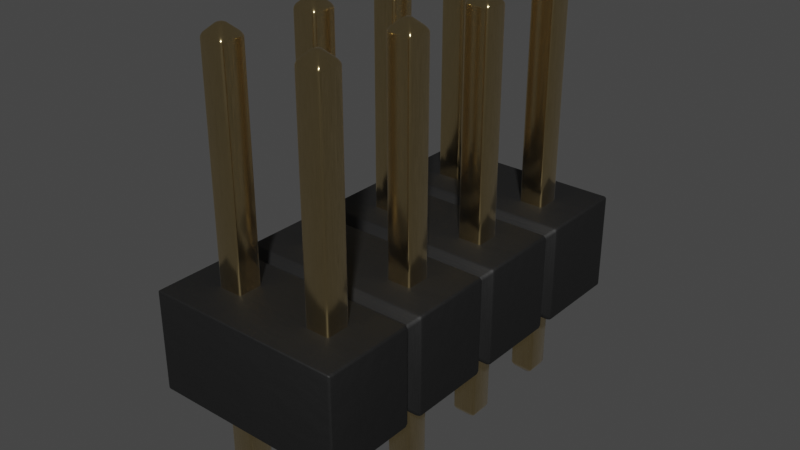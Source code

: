# Source: PinHeader_2x4_P2.54mm_Drill1mm.blend  (saved by Blender 3.2.14; exported with 4.5.12 LTS)
import bpy
from mathutils import Matrix  # noqa: F401  (used for matrix-valued properties, if any)

bpy.ops.wm.read_factory_settings(use_empty=True)
scene = bpy.context.scene
scene.name = 'Scene'

# ---- collections
col_collection = bpy.data.collections.new('Collection'); scene.collection.children.link(col_collection)

# ---- materials (node trees are filled in below, after node groups)
mat_plastic_chip_detailed = bpy.data.materials.new('plastic_chip_detailed')
mat_plastic_chip_detailed.use_transparent_shadow = False
mat_plastic_chip_detailed.preview_render_type = 'CUBE'
mat_metal_goldpins_1 = bpy.data.materials.new('metal_goldpins_1')
mat_metal_goldpins_1.alpha_threshold = 0.0
mat_metal_goldpins_1.use_transparent_shadow = False
mat_metal_goldpins_1.preview_render_type = 'CUBE'
mat_metal_goldpins_1.diffuse_color = (0.5, 0.4018, 0.08046, 1.0)
mat_metal_goldpins_1.specular_color = (0.01, 0.05, 0.01)
mat_metal_goldpins_1.roughness = 0.5

# ---- node groups
ng_auto_smooth = bpy.data.node_groups.new('Auto Smooth', 'GeometryNodeTree')
_s = ng_auto_smooth.interface.new_socket(name='Geometry', in_out='OUTPUT', socket_type='NodeSocketGeometry')
_s = ng_auto_smooth.interface.new_socket(name='Geometry', in_out='INPUT', socket_type='NodeSocketGeometry')
_s = ng_auto_smooth.interface.new_socket(name='Angle', in_out='INPUT', socket_type='NodeSocketFloat')
_s.subtype = 'ANGLE'
_s.min_value = 0.0
_s.max_value = 3.142
ng_auto_smooth.is_modifier = True
_N = ng_auto_smooth.nodes; _L = ng_auto_smooth.links
n0 = _N.new('NodeGroupOutput'); n0.name = 'Group Output'; n0.location = (480, -100)
n1 = _N.new('NodeGroupInput'); n1.name = 'Group Input'; n1.location = (-420, -300)
n2 = _N.new('NodeGroupInput'); n2.name = 'Group Input.001'; n2.location = (-60, -100)
n3 = _N.new('GeometryNodeSetShadeSmooth'); n3.name = 'Set Shade Smooth'; n3.location = (120, -100)
n3.domain = 'EDGE'
n4 = _N.new('GeometryNodeSetShadeSmooth'); n4.name = 'Set Shade Smooth.001'; n4.location = (300, -100)
n5 = _N.new('GeometryNodeInputMeshEdgeAngle'); n5.name = 'Edge Angle'; n5.location = (-420, -220)
n6 = _N.new('GeometryNodeInputEdgeSmooth'); n6.name = 'Is Edge Smooth'; n6.location = (-60, -160)
n7 = _N.new('GeometryNodeInputShadeSmooth'); n7.name = 'Is Face Smooth'; n7.location = (-240, -340)
n8 = _N.new('FunctionNodeBooleanMath'); n8.name = 'Boolean Math'; n8.location = (-60, -220)
n9 = _N.new('FunctionNodeCompare'); n9.name = 'Compare'; n9.location = (-240, -180)
n9.operation = 'LESS_EQUAL'
_L.new(n5.outputs[0], n9.inputs[0])
_L.new(n4.outputs[0], n0.inputs[0])
_L.new(n1.outputs[1], n9.inputs[1])
_L.new(n9.outputs[0], n8.inputs[0])
_L.new(n7.outputs[0], n8.inputs[1])
_L.new(n2.outputs[0], n3.inputs[0])
_L.new(n6.outputs[0], n3.inputs[1])
_L.new(n3.outputs[0], n4.inputs[0])
_L.new(n8.outputs[0], n3.inputs[2])
n0.is_active_output = True

# ---- material node trees
mat_plastic_chip_detailed.use_nodes = True; mat_plastic_chip_detailed.node_tree.nodes.clear()
_N = mat_plastic_chip_detailed.node_tree.nodes; _L = mat_plastic_chip_detailed.node_tree.links
n0 = _N.new('ShaderNodeTexVoronoi'); n0.name = 'Voronoi Texture'; n0.location = (-17912, 1250)
n1 = _N.new('ShaderNodeOutputMaterial'); n1.name = 'Material Output'; n1.location = (1872, 639)
n2 = _N.new('ShaderNodeNewGeometry'); n2.name = 'Geometry'; n2.location = (961, 1090)
n3 = _N.new('ShaderNodeValToRGB'); n3.name = 'ColorRamp.007'; n3.location = (1181, 773)
while len(n3.color_ramp.elements) > 1: n3.color_ramp.elements.remove(n3.color_ramp.elements[-1])
n3.color_ramp.elements[0].position = 0.3182; n3.color_ramp.elements[0].color = (0.5119, 0.5119, 0.5119, 1.0)
_e = n3.color_ramp.elements.new(0.75); _e.color = (1.0, 0.8921, 0.9277, 1.0)
n4 = _N.new('ShaderNodeTexCoord'); n4.name = 'Texture Coordinate.001'; n4.location = (351, 244)
n5 = _N.new('ShaderNodeBump'); n5.name = 'Bump.001'; n5.location = (1139, 402)
n5.inputs[0].default_value = 0.04
n5.inputs[1].default_value = 1.0
n5.inputs[2].default_value = 1.0
n6 = _N.new('ShaderNodeBsdfPrincipled'); n6.name = 'Principled BSDF'; n6.location = (1501, 615)
n6.distribution = 'GGX'
n6.subsurface_method = 'BURLEY'
n6.inputs[3].default_value = 1.45
n6.inputs[27].default_value = (0.0, 0.0, 0.0, 1.0)
n6.inputs[28].default_value = 1.0
n7 = _N.new('ShaderNodeValToRGB'); n7.name = 'ColorRamp.006'; n7.location = (1181, 1056)
while len(n7.color_ramp.elements) > 1: n7.color_ramp.elements.remove(n7.color_ramp.elements[-1])
n7.color_ramp.elements[0].position = 0.5023; n7.color_ramp.elements[0].color = (0.006974, 0.006974, 0.006974, 1.0)
_e = n7.color_ramp.elements.new(0.5523); _e.color = (0.06171, 0.05594, 0.05776, 1.0)
n8 = _N.new('ShaderNodeTexNoise'); n8.name = 'Noise Texture.002'; n8.location = (690, 352)
n8.inputs[3].default_value = 8.0
n9 = _N.new('ShaderNodeBump'); n9.name = 'Bump'; n9.location = (843, 652)
n9.inputs[0].default_value = 0.1
n9.inputs[1].default_value = 1.0
n9.inputs[2].default_value = 1.0
_L.new(n2.outputs[7], n7.inputs[0])
_L.new(n7.outputs[0], n6.inputs[0])
_L.new(n2.outputs[7], n3.inputs[0])
_L.new(n3.outputs[0], n6.inputs[2])
_L.new(n8.outputs[0], n5.inputs[3])
_L.new(n9.outputs[0], n5.inputs[4])
_L.new(n5.outputs[0], n6.inputs[5])
_L.new(n6.outputs[0], n1.inputs[0])
_L.new(n4.outputs[2], n8.inputs[0])
n1.is_active_output = True
mat_metal_goldpins_1.use_nodes = True; mat_metal_goldpins_1.node_tree.nodes.clear()
_N = mat_metal_goldpins_1.node_tree.nodes; _L = mat_metal_goldpins_1.node_tree.links
n0 = _N.new('ShaderNodeOutputMaterial'); n0.name = 'Material Output'; n0.location = (398, 300)
n1 = _N.new('ShaderNodeBsdfPrincipled'); n1.name = 'Principled BSDF'; n1.location = (108, 300)
n1.distribution = 'GGX'
n1.subsurface_method = 'BURLEY'
n1.inputs[1].default_value = 1.0
n1.inputs[2].default_value = 0.1841
n1.inputs[3].default_value = 1.45
n1.inputs[8].default_value = 1.0
n1.inputs[10].default_value = 0.02727
n1.inputs[13].default_value = 0.475
n1.inputs[20].default_value = 0.2891
n1.inputs[24].default_value = 0.03545
n1.inputs[27].default_value = (0.0, 0.0, 0.0, 1.0)
n1.inputs[28].default_value = 1.0
n2 = _N.new('ShaderNodeMapping'); n2.name = 'Mapping'; n2.location = (-783, 233)
n2.vector_type = 'VECTOR'
n2.inputs[3].default_value = (29.8, 40.0, 1.0)
n3 = _N.new('ShaderNodeTexCoord'); n3.name = 'Texture Coordinate'; n3.location = (-1071, 295)
n4 = _N.new('ShaderNodeTexNoise'); n4.name = 'Noise Texture'; n4.location = (-553, 188)
n4.inputs[3].default_value = 13.2
n4.inputs[4].default_value = 0.8833
n4.inputs[8].default_value = 4.0
n5 = _N.new('ShaderNodeValToRGB'); n5.name = 'ColorRamp'; n5.location = (-286, 264)
while len(n5.color_ramp.elements) > 1: n5.color_ramp.elements.remove(n5.color_ramp.elements[-1])
n5.color_ramp.elements[0].position = 0.3295; n5.color_ramp.elements[0].color = (0.9756, 0.7616, 0.4151, 1.0)
_e = n5.color_ramp.elements.new(0.8); _e.color = (0.2997, 0.2211, 0.05513, 1.0)
n6 = _N.new('ShaderNodeMix'); n6.name = 'Mix'; n6.location = (-62, 180)
n6.data_type = 'RGBA'
n6.inputs[0].default_value = 0.02727
n6.inputs[7].default_value = (0.5518, 0.2626, 0.03915, 1.0)
_L.new(n1.outputs[0], n0.inputs[0])
_L.new(n2.outputs[0], n4.inputs[0])
_L.new(n3.outputs[0], n2.inputs[0])
_L.new(n4.outputs[0], n5.inputs[0])
_L.new(n5.outputs[0], n6.inputs[6])
_L.new(n6.outputs[2], n1.inputs[0])
n0.is_active_output = True

# ---- world
world_world = bpy.data.worlds.new('World'); scene.world = world_world
world_world.use_nodes = True; world_world.node_tree.nodes.clear()
_N = world_world.node_tree.nodes; _L = world_world.node_tree.links
n0 = _N.new('ShaderNodeOutputWorld'); n0.name = 'World Output'; n0.location = (300, 300)
n1 = _N.new('ShaderNodeBackground'); n1.name = 'Background'; n1.location = (10, 300)
n1.inputs[0].default_value = (0.05088, 0.05088, 0.05088, 1.0)
_L.new(n1.outputs[0], n0.inputs[0])
n0.is_active_output = True
world_world.color = (0.05088, 0.05088, 0.05088)
world_world.use_sun_shadow = False
world_world.sun_shadow_jitter_overblur = 0.0

# ---- meshes
me_shape_9_indexedfaceset = bpy.data.meshes.new('SHAPE_9_IndexedFaceSet')
me_shape_9_indexedfaceset.from_pydata([(0.5, -0.3998, 0.08839), (-0.5, -0.4882, 0.0), (-0.5, 1.488, 1.0), (-0.5, -0.4882, 1.0), (0.4116, -0.4882, 1.0), (-0.5, 1.488, 0.0), (0.4116, 1.488, 0.0), (0.4116, -0.4882, 0.0), (0.4116, 1.488, 1.0), (0.5, 1.4, 0.9116), (0.5, -0.3998, 0.9116), (0.5884, 1.488, 0.0), (0.5, 1.4, 0.08839), (0.5884, -0.4882, 0.0), (1.412, -0.4882, 0.0), (0.5884, -0.4882, 1.0), (0.5884, 1.488, 1.0), (1.412, -0.4882, 1.0), (1.412, 1.488, 1.0), (1.5, -0.3998, 0.9116), (1.5, 1.4, 0.9116), (1.5, -0.3998, 0.08839), (1.412, 1.488, 0.0), (1.5, 1.4, 0.08839), (1.588, -0.4882, 1.0), (1.588, 1.488, 1.0), (1.588, -0.4882, 0.0), (2.412, -0.4882, 0.0), (2.412, 1.488, 1.0), (2.412, -0.4882, 1.0), (2.412, 1.488, 0.0), (1.588, 1.488, 0.0), (2.5, 1.4, 0.9116), (2.5, 1.4, 0.08839), (2.588, -0.4882, 0.0), (2.588, -0.4882, 1.0), (2.5, -0.3998, 0.08839), (2.5, -0.3998, 0.9116), (2.588, 1.488, 0.0), (2.588, 1.488, 1.0), (3.5, -0.4882, 1.0), (3.5, -0.4882, 0.0), (3.5, 1.488, 0.0), (3.5, 1.488, 1.0), (-0.126, 0.126, -0.8992), (0.126, -0.126, -0.8992), (0.126, -0.126, 3.198), (-0.126, -0.126, -0.8992), (-0.0252, -0.0252, -1.0), (-0.0252, 0.0252, -1.0), (-0.0252, -0.0252, 3.299), (0.126, 0.126, 3.198), (-0.126, -0.126, 3.198), (0.0252, 0.0252, -1.0), (0.0252, 0.0252, 3.299), (-0.0252, 0.0252, 3.299), (-0.126, 0.126, 3.198), (0.0252, -0.0252, -1.0), (0.126, 0.126, -0.8992), (0.0252, -0.0252, 3.299), (-0.126, 1.126, -0.8992), (-0.126, 0.874, 3.198), (-0.126, 0.874, -0.8992), (-0.0252, 0.9748, -1.0), (-0.0252, 1.025, -1.0), (-0.126, 1.126, 3.198), (0.126, 1.126, -0.8992), (0.0252, 0.9748, -1.0), (-0.0252, 0.9748, 3.299), (0.0252, 0.9748, 3.299), (0.126, 0.874, 3.198), (0.0252, 1.025, -1.0), (-0.0252, 1.025, 3.299), (0.0252, 1.025, 3.299), (0.126, 0.874, -0.8992), (0.126, 1.126, 3.198), (0.874, -0.126, -0.8992), (0.9748, -0.0252, -1.0), (0.874, 0.126, -0.8992), (0.9748, 0.0252, -1.0), (0.874, -0.126, 3.198), (0.9748, 0.0252, 3.299), (1.126, 0.126, -0.8992), (0.874, 0.126, 3.198), (1.126, -0.126, 3.198), (1.126, -0.126, -0.8992), (1.025, -0.0252, -1.0), (0.9748, -0.0252, 3.299), (1.025, -0.0252, 3.299), (1.025, 0.0252, -1.0), (1.126, 0.126, 3.198), (1.025, 0.0252, 3.299), (0.874, 1.126, -0.8992), (0.874, 0.874, -0.8992), (0.9748, 0.9748, -1.0), (0.9748, 1.025, -1.0), (0.874, 0.874, 3.198), (1.126, 1.126, 3.198), (0.874, 1.126, 3.198), (1.126, 0.874, -0.8992), (1.126, 0.874, 3.198), (1.126, 1.126, -0.8992), (0.9748, 0.9748, 3.299), (0.9748, 1.025, 3.299), (1.025, 0.9748, -1.0), (1.025, 1.025, -1.0), (1.025, 0.9748, 3.299), (1.025, 1.025, 3.299), (1.874, -0.126, -0.8992), (1.975, -0.0252, -1.0), (1.975, 0.0252, -1.0), (1.975, -0.0252, 3.299), (1.975, 0.0252, 3.299), (1.874, 0.126, 3.198), (2.126, -0.126, -0.8992), (2.126, -0.126, 3.198), (2.126, 0.126, -0.8992), (2.025, -0.0252, 3.299), (1.874, -0.126, 3.198), (1.874, 0.126, -0.8992), (2.025, -0.0252, -1.0), (2.025, 0.0252, -1.0), (2.126, 0.126, 3.198), (2.025, 0.0252, 3.299), (1.874, 0.874, 3.198), (1.874, 0.874, -0.8992), (1.975, 0.9748, -1.0), (1.975, 0.9748, 3.299), (2.126, 0.874, 3.198), (2.025, 0.9748, -1.0), (2.025, 1.025, -1.0), (1.975, 1.025, -1.0), (1.874, 1.126, -0.8992), (1.975, 1.025, 3.299), (1.874, 1.126, 3.198), (2.126, 0.874, -0.8992), (2.126, 1.126, -0.8992), (2.025, 0.9748, 3.299), (2.126, 1.126, 3.198), (2.025, 1.025, 3.299), (2.874, -0.126, -0.8992), (3.126, -0.126, -0.8992), (2.874, -0.126, 3.198), (2.975, 0.0252, -1.0), (2.975, -0.0252, 3.299), (2.874, 0.126, -0.8992), (3.126, 0.126, -0.8992), (2.975, -0.0252, -1.0), (3.025, -0.0252, -1.0), (3.025, 0.0252, 3.299), (2.975, 0.0252, 3.299), (3.126, 0.126, 3.198), (2.874, 0.126, 3.198), (3.025, 0.0252, -1.0), (3.126, -0.126, 3.198), (3.025, -0.0252, 3.299), (2.874, 1.126, -0.8992), (2.874, 0.874, -0.8992), (2.874, 0.874, 3.198), (2.975, 0.9748, -1.0), (2.874, 1.126, 3.198), (2.975, 1.025, 3.299), (3.126, 1.126, 3.198), (2.975, 0.9748, 3.299), (3.126, 0.874, 3.198), (2.975, 1.025, -1.0), (3.025, 1.025, -1.0), (3.025, 1.025, 3.299), (3.126, 0.874, -0.8992), (3.025, 0.9748, -1.0), (3.126, 1.126, -0.8992), (3.025, 0.9748, 3.299)], [], [(7, 12, 6), (0, 12, 7), (3, 1, 5), (3, 5, 2), (4, 7, 1), (4, 1, 3), (8, 3, 2), (8, 4, 3), (8, 5, 6), (8, 2, 5), (6, 5, 1), (6, 1, 7), (10, 0, 7), (10, 7, 4), (8, 10, 4), (9, 10, 8), (9, 6, 12), (9, 8, 6), (15, 13, 0), (15, 0, 10), (10, 9, 16), (15, 10, 16), (16, 12, 11), (16, 9, 12), (11, 12, 0), (11, 0, 13), (17, 14, 13), (17, 13, 15), (18, 15, 16), (18, 17, 15), (18, 11, 22), (18, 16, 11), (22, 11, 13), (22, 13, 14), (19, 21, 14), (19, 14, 17), (18, 19, 17), (20, 19, 18), (20, 22, 23), (20, 18, 22), (14, 23, 22), (21, 23, 14), (24, 26, 21), (24, 21, 19), (24, 19, 20), (24, 20, 25), (25, 23, 31), (25, 20, 23), (31, 23, 21), (31, 21, 26), (29, 27, 26), (29, 26, 24), (28, 24, 25), (28, 29, 24), (28, 31, 30), (28, 25, 31), (30, 31, 26), (30, 26, 27), (37, 36, 27), (37, 27, 29), (28, 37, 29), (32, 37, 28), (32, 30, 33), (32, 28, 30), (27, 33, 30), (36, 33, 27), (35, 34, 36), (35, 36, 37), (35, 37, 32), (35, 32, 39), (39, 33, 38), (39, 32, 33), (38, 33, 36), (38, 36, 34), (40, 41, 34), (40, 34, 35), (43, 35, 39), (43, 40, 35), (43, 38, 42), (43, 39, 38), (42, 38, 34), (42, 34, 41), (40, 42, 41), (40, 43, 42), (52, 47, 44), (52, 44, 56), (46, 45, 47), (46, 47, 52), (49, 47, 48), (49, 44, 47), (55, 50, 52), (55, 52, 56), (51, 44, 58), (51, 56, 44), (46, 58, 45), (46, 51, 58), (48, 45, 57), (48, 47, 45), (50, 59, 46), (50, 46, 52), (53, 48, 57), (53, 49, 48), (49, 53, 58), (49, 58, 44), (54, 59, 50), (54, 50, 55), (55, 51, 54), (55, 56, 51), (53, 57, 45), (53, 45, 58), (54, 46, 59), (54, 51, 46), (61, 62, 60), (61, 60, 65), (70, 74, 62), (70, 62, 61), (64, 62, 63), (64, 60, 62), (72, 68, 61), (72, 61, 65), (75, 60, 66), (75, 65, 60), (70, 66, 74), (70, 75, 66), (63, 74, 67), (63, 62, 74), (68, 69, 70), (68, 70, 61), (71, 63, 67), (71, 64, 63), (64, 71, 66), (64, 66, 60), (73, 69, 68), (73, 68, 72), (72, 75, 73), (72, 65, 75), (66, 67, 74), (71, 67, 66), (75, 70, 69), (73, 75, 69), (80, 76, 78), (80, 78, 83), (84, 85, 76), (84, 76, 80), (79, 76, 77), (79, 78, 76), (81, 87, 80), (81, 80, 83), (90, 78, 82), (90, 83, 78), (84, 82, 85), (84, 90, 82), (77, 85, 86), (77, 76, 85), (87, 88, 84), (87, 84, 80), (89, 77, 86), (89, 79, 77), (78, 89, 82), (79, 89, 78), (91, 88, 87), (91, 87, 81), (83, 90, 91), (81, 83, 91), (89, 86, 85), (89, 85, 82), (91, 84, 88), (91, 90, 84), (96, 93, 92), (96, 92, 98), (100, 99, 93), (100, 93, 96), (95, 93, 94), (95, 92, 93), (103, 102, 96), (103, 96, 98), (97, 92, 101), (97, 98, 92), (100, 101, 99), (100, 97, 101), (94, 99, 104), (94, 93, 99), (102, 106, 100), (102, 100, 96), (105, 94, 104), (105, 95, 94), (95, 105, 101), (95, 101, 92), (107, 106, 102), (107, 102, 103), (103, 97, 107), (103, 98, 97), (105, 104, 99), (105, 99, 101), (107, 100, 106), (107, 97, 100), (118, 108, 119), (118, 119, 113), (118, 114, 108), (115, 114, 118), (110, 108, 109), (110, 119, 108), (112, 111, 118), (112, 118, 113), (113, 119, 116), (122, 113, 116), (115, 116, 114), (115, 122, 116), (109, 114, 120), (109, 108, 114), (111, 117, 115), (111, 115, 118), (121, 109, 120), (121, 110, 109), (119, 121, 116), (110, 121, 119), (123, 117, 111), (123, 111, 112), (113, 122, 123), (112, 113, 123), (121, 120, 114), (121, 114, 116), (123, 115, 117), (123, 122, 115), (124, 125, 132), (124, 132, 134), (124, 135, 125), (128, 135, 124), (131, 125, 126), (131, 132, 125), (133, 127, 124), (133, 124, 134), (134, 132, 136), (138, 134, 136), (128, 136, 135), (128, 138, 136), (126, 135, 129), (126, 125, 135), (127, 137, 128), (127, 128, 124), (130, 126, 129), (130, 131, 126), (131, 130, 136), (131, 136, 132), (139, 137, 127), (139, 127, 133), (133, 138, 139), (133, 134, 138), (130, 129, 135), (130, 135, 136), (139, 128, 137), (139, 138, 128), (142, 140, 145), (142, 145, 152), (142, 141, 140), (154, 141, 142), (143, 140, 147), (143, 145, 140), (150, 144, 142), (150, 142, 152), (152, 145, 146), (151, 152, 146), (154, 146, 141), (154, 151, 146), (147, 141, 148), (147, 140, 141), (144, 155, 154), (144, 154, 142), (153, 147, 148), (153, 143, 147), (145, 153, 146), (143, 153, 145), (149, 155, 144), (149, 144, 150), (152, 151, 149), (150, 152, 149), (153, 148, 141), (153, 141, 146), (149, 154, 155), (149, 151, 154), (158, 157, 156), (158, 156, 160), (158, 168, 157), (164, 168, 158), (165, 157, 159), (165, 156, 157), (161, 163, 158), (161, 158, 160), (160, 156, 170), (162, 160, 170), (164, 170, 168), (164, 162, 170), (159, 168, 169), (159, 157, 168), (163, 171, 164), (163, 164, 158), (166, 159, 169), (166, 165, 159), (165, 166, 170), (165, 170, 156), (167, 171, 163), (167, 163, 161), (161, 162, 167), (161, 160, 162), (166, 169, 168), (166, 168, 170), (167, 164, 171), (167, 162, 164)])
me_shape_9_indexedfaceset.polygons.foreach_set('use_smooth', [True] * 308)
me_shape_9_indexedfaceset.polygons.foreach_set('material_index', [0, 0, 0, 0, 0, 0, 0, 0, 0, 0, 0, 0, 0, 0, 0, 0, 0, 0, 0, 0, 0, 0, 0, 0, 0, 0, 0, 0, 0, 0, 0, 0, 0, 0, 0, 0, 0, 0, 0, 0, 0, 0, 0, 0, 0, 0, 0, 0, 0, 0, 0, 0, 0, 0, 0, 0, 0, 0, 0, 0, 0, 0, 0, 0, 0, 0, 0, 0, 0, 0, 0, 0, 0, 0, 0, 0, 0, 0, 0, 0, 0, 0, 0, 0, 1, 1, 1, 1, 1, 1, 1, 1, 1, 1, 1, 1, 1, 1, 1, 1, 1, 1, 1, 1, 1, 1, 1, 1, 1, 1, 1, 1, 1, 1, 1, 1, 1, 1, 1, 1, 1, 1, 1, 1, 1, 1, 1, 1, 1, 1, 1, 1, 1, 1, 1, 1, 1, 1, 1, 1, 1, 1, 1, 1, 1, 1, 1, 1, 1, 1, 1, 1, 1, 1, 1, 1, 1, 1, 1, 1, 1, 1, 1, 1, 1, 1, 1, 1, 1, 1, 1, 1, 1, 1, 1, 1, 1, 1, 1, 1, 1, 1, 1, 1, 1, 1, 1, 1, 1, 1, 1, 1, 1, 1, 1, 1, 1, 1, 1, 1, 1, 1, 1, 1, 1, 1, 1, 1, 1, 1, 1, 1, 1, 1, 1, 1, 1, 1, 1, 1, 1, 1, 1, 1, 1, 1, 1, 1, 1, 1, 1, 1, 1, 1, 1, 1, 1, 1, 1, 1, 1, 1, 1, 1, 1, 1, 1, 1, 1, 1, 1, 1, 1, 1, 1, 1, 1, 1, 1, 1, 1, 1, 1, 1, 1, 1, 1, 1, 1, 1, 1, 1, 1, 1, 1, 1, 1, 1, 1, 1, 1, 1, 1, 1, 1, 1, 1, 1, 1, 1, 1, 1, 1, 1, 1, 1, 1, 1, 1, 1, 1, 1, 1, 1, 1, 1, 1, 1])
_uv = me_shape_9_indexedfaceset.uv_layers.new(name='UVMap')
_uv.uv.foreach_set('vector', [0.0, 0.0, 0.9553, 1.0, 1.0, 0.0, 0.04472, 1.0, 0.9553, 1.0, 0.0, 0.0, 0.0, 1.0, 0.0, 0.0, 1.0, 0.0, 0.0, 1.0, 1.0, 0.0, 1.0, 1.0, 1.0, 1.0, 0.0, 1.0, 0.0, 0.0, 1.0, 1.0, 0.0, 0.0, 1.0, 0.0, 1.0, 1.0, 0.0, 0.0, 1.0, 0.0, 1.0, 1.0, 0.0, 1.0, 0.0, 0.0, 1.0, 1.0, 0.0, 0.0, 0.0, 1.0, 1.0, 1.0, 1.0, 0.0, 0.0, 0.0, 1.0, 1.0, 1.0, 0.0, 0.0, 0.0, 1.0, 1.0, 0.0, 0.0, 0.0, 1.0, 0.9116, 1.0, 0.08839, 1.0, 0.0, 0.0, 0.9116, 1.0, 0.0, 0.0, 1.0, 0.0, 1.0, 0.0, 0.04472, 1.0, 0.0, 0.0, 0.9553, 1.0, 0.04472, 1.0, 1.0, 0.0, 0.9116, 0.0, 0.0, 1.0, 0.08839, 0.0, 0.9116, 0.0, 1.0, 1.0, 0.0, 1.0, 1.0, 1.0, 0.0, 1.0, 0.08839, 0.0, 1.0, 1.0, 0.08839, 0.0, 0.9116, 0.0, 0.04472, 0.0, 0.9553, 0.0, 1.0, 1.0, 0.0, 1.0, 0.04472, 0.0, 1.0, 1.0, 1.0, 1.0, 0.08839, 0.0, 0.0, 1.0, 1.0, 1.0, 0.9116, 0.0, 0.08839, 0.0, 1.0, 1.0, 0.9553, 0.0, 0.04472, 0.0, 1.0, 1.0, 0.04472, 0.0, 0.0, 1.0, 1.0, 1.0, 0.0, 1.0, 0.0, 0.0, 1.0, 1.0, 0.0, 0.0, 1.0, 0.0, 1.0, 1.0, 0.0, 0.0, 1.0, 0.0, 1.0, 1.0, 0.0, 1.0, 0.0, 0.0, 1.0, 1.0, 0.0, 0.0, 0.0, 1.0, 1.0, 1.0, 1.0, 0.0, 0.0, 0.0, 1.0, 1.0, 1.0, 0.0, 0.0, 0.0, 1.0, 1.0, 0.0, 0.0, 0.0, 1.0, 0.9116, 1.0, 0.08839, 1.0, 0.0, 0.0, 0.9116, 1.0, 0.0, 0.0, 1.0, 0.0, 1.0, 1.0, 0.04472, 0.0, 0.0, 1.0, 0.9553, 0.0, 0.04472, 0.0, 1.0, 1.0, 0.9116, 0.0, 0.0, 1.0, 0.08839, 0.0, 0.9116, 0.0, 1.0, 1.0, 0.0, 1.0, 0.0, 0.0, 0.9553, 1.0, 1.0, 0.0, 0.04472, 1.0, 0.9553, 1.0, 0.0, 0.0, 1.0, 0.0, 0.0, 0.0, 0.08839, 1.0, 1.0, 0.0, 0.08839, 1.0, 0.9116, 1.0, 0.0, 1.0, 0.04472, 0.0, 0.9553, 0.0, 0.0, 1.0, 0.9553, 0.0, 1.0, 1.0, 1.0, 1.0, 0.08839, 0.0, 0.0, 1.0, 1.0, 1.0, 0.9116, 0.0, 0.08839, 0.0, 1.0, 0.0, 0.9553, 1.0, 0.04472, 1.0, 1.0, 0.0, 0.04472, 1.0, 0.0, 0.0, 1.0, 1.0, 0.0, 1.0, 0.0, 0.0, 1.0, 1.0, 0.0, 0.0, 1.0, 0.0, 1.0, 1.0, 0.0, 0.0, 1.0, 0.0, 1.0, 1.0, 0.0, 1.0, 0.0, 0.0, 1.0, 1.0, 0.0, 0.0, 0.0, 1.0, 1.0, 1.0, 1.0, 0.0, 0.0, 0.0, 1.0, 1.0, 1.0, 0.0, 0.0, 0.0, 1.0, 1.0, 0.0, 0.0, 0.0, 1.0, 0.9116, 1.0, 0.08839, 1.0, 0.0, 0.0, 0.9116, 1.0, 0.0, 0.0, 1.0, 0.0, 1.0, 1.0, 0.04472, 0.0, 0.0, 1.0, 0.9553, 0.0, 0.04472, 0.0, 1.0, 1.0, 0.9116, 0.0, 0.0, 1.0, 0.08839, 0.0, 0.9116, 0.0, 1.0, 1.0, 0.0, 1.0, 0.0, 0.0, 0.9553, 1.0, 1.0, 0.0, 0.04472, 1.0, 0.9553, 1.0, 0.0, 0.0, 1.0, 0.0, 0.0, 0.0, 0.08839, 1.0, 1.0, 0.0, 0.08839, 1.0, 0.9116, 1.0, 0.0, 1.0, 0.04472, 0.0, 0.9553, 0.0, 0.0, 1.0, 0.9553, 0.0, 1.0, 1.0, 1.0, 1.0, 0.08839, 0.0, 0.0, 1.0, 1.0, 1.0, 0.9116, 0.0, 0.08839, 0.0, 1.0, 0.0, 0.9553, 1.0, 0.04472, 1.0, 1.0, 0.0, 0.04472, 1.0, 0.0, 0.0, 1.0, 1.0, 0.0, 1.0, 0.0, 0.0, 1.0, 1.0, 0.0, 0.0, 1.0, 0.0, 1.0, 1.0, 0.0, 0.0, 1.0, 0.0, 1.0, 1.0, 0.0, 1.0, 0.0, 0.0, 1.0, 1.0, 0.0, 0.0, 0.0, 1.0, 1.0, 1.0, 1.0, 0.0, 0.0, 0.0, 1.0, 1.0, 1.0, 0.0, 0.0, 0.0, 1.0, 1.0, 0.0, 0.0, 0.0, 1.0, 0.0, 1.0, 1.0, 0.0, 0.0, 0.0, 0.0, 1.0, 1.0, 1.0, 1.0, 0.0, 1.0, 0.0, 0.0, 0.0, 0.0, 1.0, 1.0, 0.0, 0.0, 1.0, 1.0, 1.0, 1.0, 1.0, 0.0, 1.0, 0.0, 0.0, 1.0, 1.0, 0.0, 0.0, 1.0, 0.0, 0.6, 1.0, 0.0, 0.0, 0.4, 1.0, 0.6, 1.0, 1.0, 0.0, 0.0, 0.0, 0.6, 1.0, 0.4, 1.0, 0.0, 0.0, 0.6, 1.0, 0.0, 0.0, 1.0, 0.0, 1.0, 1.0, 0.0, 0.0, 0.0, 1.0, 1.0, 1.0, 1.0, 0.0, 0.0, 0.0, 1.0, 0.0, 0.0, 1.0, 0.0, 0.0, 1.0, 0.0, 1.0, 1.0, 0.0, 1.0, 0.4, 1.0, 1.0, 0.0, 0.6, 1.0, 0.4, 1.0, 0.0, 0.0, 1.0, 0.0, 0.4, 1.0, 0.6, 1.0, 1.0, 0.0, 0.4, 1.0, 1.0, 0.0, 0.0, 0.0, 1.0, 1.0, 0.0, 0.0, 1.0, 0.0, 1.0, 1.0, 0.0, 1.0, 0.0, 0.0, 0.4, 0.0, 0.6, 0.0, 1.0, 1.0, 0.4, 0.0, 1.0, 1.0, 0.0, 1.0, 1.0, 1.0, 1.0, 0.0, 0.0, 0.0, 1.0, 1.0, 0.0, 0.0, 0.0, 1.0, 0.4, 1.0, 1.0, 0.0, 0.6, 1.0, 0.4, 1.0, 0.0, 0.0, 1.0, 0.0, 0.6, 0.0, 0.4, 0.0, 0.0, 1.0, 0.6, 0.0, 0.0, 1.0, 1.0, 1.0, 0.6, 1.0, 0.0, 0.0, 0.4, 1.0, 0.6, 1.0, 1.0, 0.0, 0.0, 0.0, 1.0, 0.0, 0.0, 0.0, 0.0, 1.0, 1.0, 0.0, 0.0, 1.0, 1.0, 1.0, 1.0, 1.0, 0.0, 1.0, 0.0, 0.0, 1.0, 1.0, 0.0, 0.0, 1.0, 0.0, 0.6, 1.0, 0.0, 0.0, 0.4, 1.0, 0.6, 1.0, 1.0, 0.0, 0.0, 0.0, 0.6, 1.0, 0.4, 1.0, 0.0, 0.0, 0.6, 1.0, 0.0, 0.0, 1.0, 0.0, 1.0, 1.0, 0.0, 0.0, 0.0, 1.0, 1.0, 1.0, 1.0, 0.0, 0.0, 0.0, 1.0, 0.0, 0.0, 1.0, 0.0, 0.0, 1.0, 0.0, 1.0, 1.0, 0.0, 1.0, 0.4, 1.0, 1.0, 0.0, 0.6, 1.0, 0.4, 1.0, 0.0, 0.0, 1.0, 0.0, 0.4, 1.0, 0.6, 1.0, 1.0, 0.0, 0.4, 1.0, 1.0, 0.0, 0.0, 0.0, 1.0, 1.0, 0.0, 0.0, 0.0, 1.0, 1.0, 1.0, 1.0, 0.0, 0.0, 0.0, 0.4, 0.0, 0.6, 0.0, 1.0, 1.0, 0.4, 0.0, 1.0, 1.0, 0.0, 1.0, 1.0, 1.0, 0.0, 1.0, 0.0, 0.0, 1.0, 1.0, 0.0, 0.0, 1.0, 0.0, 0.4, 1.0, 1.0, 0.0, 0.6, 1.0, 0.4, 1.0, 0.0, 0.0, 1.0, 0.0, 1.0, 1.0, 0.4, 0.0, 0.0, 1.0, 0.6, 0.0, 0.4, 0.0, 1.0, 1.0, 1.0, 0.0, 0.0, 0.0, 0.4, 1.0, 0.6, 1.0, 1.0, 0.0, 0.4, 1.0, 1.0, 0.0, 0.0, 0.0, 0.0, 1.0, 1.0, 0.0, 0.0, 1.0, 1.0, 1.0, 1.0, 1.0, 0.0, 1.0, 0.0, 0.0, 1.0, 1.0, 0.0, 0.0, 1.0, 0.0, 0.6, 1.0, 0.0, 0.0, 0.4, 1.0, 0.6, 1.0, 1.0, 0.0, 0.0, 0.0, 0.6, 1.0, 0.4, 1.0, 0.0, 0.0, 0.6, 1.0, 0.0, 0.0, 1.0, 0.0, 1.0, 1.0, 0.0, 0.0, 0.0, 1.0, 1.0, 1.0, 1.0, 0.0, 0.0, 0.0, 1.0, 0.0, 0.0, 1.0, 0.0, 0.0, 1.0, 0.0, 1.0, 1.0, 0.0, 1.0, 0.4, 1.0, 1.0, 0.0, 0.6, 1.0, 0.4, 1.0, 0.0, 0.0, 1.0, 0.0, 0.4, 1.0, 0.6, 1.0, 1.0, 0.0, 0.4, 1.0, 1.0, 0.0, 0.0, 0.0, 1.0, 1.0, 0.0, 0.0, 1.0, 0.0, 1.0, 1.0, 0.0, 1.0, 0.0, 0.0, 0.0, 1.0, 0.6, 0.0, 1.0, 1.0, 0.4, 0.0, 0.6, 0.0, 0.0, 1.0, 1.0, 1.0, 1.0, 0.0, 0.0, 0.0, 1.0, 1.0, 0.0, 0.0, 0.0, 1.0, 0.0, 0.0, 1.0, 0.0, 0.6, 1.0, 0.4, 1.0, 0.0, 0.0, 0.6, 1.0, 0.6, 0.0, 0.4, 0.0, 0.0, 1.0, 0.6, 0.0, 0.0, 1.0, 1.0, 1.0, 0.6, 1.0, 0.0, 0.0, 0.4, 1.0, 0.6, 1.0, 1.0, 0.0, 0.0, 0.0, 1.0, 0.0, 0.0, 0.0, 0.0, 1.0, 1.0, 0.0, 0.0, 1.0, 1.0, 1.0, 1.0, 1.0, 0.0, 1.0, 0.0, 0.0, 1.0, 1.0, 0.0, 0.0, 1.0, 0.0, 0.6, 1.0, 0.0, 0.0, 0.4, 1.0, 0.6, 1.0, 1.0, 0.0, 0.0, 0.0, 0.6, 1.0, 0.4, 1.0, 0.0, 0.0, 0.6, 1.0, 0.0, 0.0, 1.0, 0.0, 1.0, 1.0, 0.0, 0.0, 0.0, 1.0, 1.0, 1.0, 1.0, 0.0, 0.0, 0.0, 1.0, 0.0, 0.0, 1.0, 0.0, 0.0, 1.0, 0.0, 1.0, 1.0, 0.0, 1.0, 0.4, 1.0, 1.0, 0.0, 0.6, 1.0, 0.4, 1.0, 0.0, 0.0, 1.0, 0.0, 0.4, 1.0, 0.6, 1.0, 1.0, 0.0, 0.4, 1.0, 1.0, 0.0, 0.0, 0.0, 1.0, 1.0, 0.0, 0.0, 1.0, 0.0, 1.0, 1.0, 0.0, 1.0, 0.0, 0.0, 0.4, 0.0, 0.6, 0.0, 1.0, 1.0, 0.4, 0.0, 1.0, 1.0, 0.0, 1.0, 1.0, 1.0, 1.0, 0.0, 0.0, 0.0, 1.0, 1.0, 0.0, 0.0, 0.0, 1.0, 0.4, 1.0, 1.0, 0.0, 0.6, 1.0, 0.4, 1.0, 0.0, 0.0, 1.0, 0.0, 0.6, 0.0, 0.4, 0.0, 0.0, 1.0, 0.6, 0.0, 0.0, 1.0, 1.0, 1.0, 0.6, 1.0, 0.0, 0.0, 0.4, 1.0, 0.6, 1.0, 1.0, 0.0, 0.0, 0.0, 1.0, 0.0, 0.0, 0.0, 0.0, 1.0, 1.0, 0.0, 0.0, 1.0, 1.0, 1.0, 1.0, 0.0, 0.0, 1.0, 0.0, 0.0, 1.0, 1.0, 0.0, 1.0, 1.0, 0.0, 0.6, 1.0, 0.0, 0.0, 0.4, 1.0, 0.6, 1.0, 1.0, 0.0, 0.0, 0.0, 0.6, 1.0, 0.4, 1.0, 0.0, 0.0, 0.6, 1.0, 0.0, 0.0, 1.0, 0.0, 1.0, 0.0, 0.0, 0.0, 0.0, 1.0, 1.0, 1.0, 1.0, 0.0, 0.0, 1.0, 1.0, 0.0, 0.0, 1.0, 0.0, 0.0, 1.0, 0.0, 1.0, 1.0, 0.0, 1.0, 0.4, 1.0, 1.0, 0.0, 0.6, 1.0, 0.4, 1.0, 0.0, 0.0, 1.0, 0.0, 0.4, 1.0, 0.6, 1.0, 1.0, 0.0, 0.4, 1.0, 1.0, 0.0, 0.0, 0.0, 1.0, 1.0, 0.0, 0.0, 1.0, 0.0, 1.0, 1.0, 0.0, 1.0, 0.0, 0.0, 0.0, 1.0, 0.6, 0.0, 1.0, 1.0, 0.4, 0.0, 0.6, 0.0, 0.0, 1.0, 1.0, 1.0, 1.0, 0.0, 0.0, 0.0, 1.0, 1.0, 0.0, 0.0, 0.0, 1.0, 0.0, 0.0, 1.0, 0.0, 0.6, 1.0, 0.4, 1.0, 0.0, 0.0, 0.6, 1.0, 0.6, 0.0, 0.4, 0.0, 0.0, 1.0, 0.6, 0.0, 0.0, 1.0, 1.0, 1.0, 0.6, 1.0, 0.0, 0.0, 0.4, 1.0, 0.6, 1.0, 1.0, 0.0, 0.0, 0.0, 1.0, 0.0, 0.0, 0.0, 0.0, 1.0, 1.0, 0.0, 0.0, 1.0, 1.0, 1.0, 1.0, 0.0, 0.0, 1.0, 0.0, 0.0, 1.0, 1.0, 0.0, 1.0, 1.0, 0.0, 0.6, 1.0, 0.0, 0.0, 0.4, 1.0, 0.6, 1.0, 1.0, 0.0, 0.0, 0.0, 0.6, 1.0, 0.4, 1.0, 0.0, 0.0, 0.6, 1.0, 0.0, 0.0, 1.0, 0.0, 1.0, 0.0, 0.0, 0.0, 0.0, 1.0, 1.0, 1.0, 1.0, 0.0, 0.0, 1.0, 1.0, 0.0, 0.0, 1.0, 0.0, 0.0, 1.0, 0.0, 1.0, 1.0, 0.0, 1.0, 0.4, 1.0, 1.0, 0.0, 0.6, 1.0, 0.4, 1.0, 0.0, 0.0, 1.0, 0.0, 0.4, 1.0, 0.6, 1.0, 1.0, 0.0, 0.4, 1.0, 1.0, 0.0, 0.0, 0.0, 1.0, 1.0, 0.0, 0.0, 1.0, 0.0, 1.0, 1.0, 0.0, 1.0, 0.0, 0.0, 0.4, 0.0, 0.6, 0.0, 1.0, 1.0, 0.4, 0.0, 1.0, 1.0, 0.0, 1.0, 1.0, 1.0, 1.0, 0.0, 0.0, 0.0, 1.0, 1.0, 0.0, 0.0, 0.0, 1.0, 0.4, 1.0, 1.0, 0.0, 0.6, 1.0, 0.4, 1.0, 0.0, 0.0, 1.0, 0.0, 0.6, 0.0, 0.4, 0.0, 0.0, 1.0, 0.6, 0.0, 0.0, 1.0, 1.0, 1.0, 0.6, 1.0, 0.0, 0.0, 0.4, 1.0, 0.6, 1.0, 1.0, 0.0, 0.0, 0.0, 1.0, 0.0, 0.0, 0.0, 0.0, 1.0, 1.0, 0.0, 0.0, 1.0, 1.0, 1.0, 1.0, 0.0, 0.0, 1.0, 0.0, 0.0, 1.0, 1.0, 0.0, 1.0, 1.0, 0.0, 0.6, 0.0, 0.0, 1.0, 0.4, 0.0, 0.6, 0.0, 1.0, 1.0, 0.0, 1.0, 0.6, 1.0, 0.4, 1.0, 0.0, 0.0, 0.6, 1.0, 0.0, 0.0, 1.0, 0.0, 1.0, 0.0, 0.0, 0.0, 0.0, 1.0, 1.0, 1.0, 1.0, 0.0, 0.0, 1.0, 1.0, 0.0, 0.0, 1.0, 0.0, 0.0, 1.0, 0.0, 1.0, 1.0, 0.0, 1.0, 0.4, 1.0, 1.0, 0.0, 0.6, 1.0, 0.4, 1.0, 0.0, 0.0, 1.0, 0.0, 0.4, 1.0, 0.6, 1.0, 1.0, 0.0, 0.4, 1.0, 1.0, 0.0, 0.0, 0.0, 1.0, 1.0, 0.0, 0.0, 1.0, 0.0, 1.0, 1.0, 0.0, 1.0, 0.0, 0.0, 0.0, 1.0, 0.6, 0.0, 1.0, 1.0, 0.4, 0.0, 0.6, 0.0, 0.0, 1.0, 1.0, 1.0, 1.0, 0.0, 0.0, 0.0, 1.0, 1.0, 0.0, 0.0, 0.0, 1.0, 0.0, 0.0, 1.0, 0.0, 0.6, 1.0, 0.4, 1.0, 0.0, 0.0, 0.6, 1.0, 0.6, 0.0, 0.4, 0.0, 0.0, 1.0, 0.6, 0.0, 0.0, 1.0, 1.0, 1.0, 0.6, 1.0, 0.0, 0.0, 0.4, 1.0, 0.6, 1.0, 1.0, 0.0, 0.0, 0.0, 1.0, 0.0, 0.0, 0.0, 0.0, 1.0, 1.0, 0.0, 0.0, 1.0, 1.0, 1.0, 1.0, 0.0, 0.0, 1.0, 0.0, 0.0, 1.0, 1.0, 0.0, 1.0, 1.0, 0.0, 0.6, 0.0, 0.0, 1.0, 0.4, 0.0, 0.6, 0.0, 1.0, 1.0, 0.0, 1.0, 0.6, 1.0, 0.4, 1.0, 0.0, 0.0, 0.6, 1.0, 0.0, 0.0, 1.0, 0.0, 1.0, 0.0, 0.0, 0.0, 0.0, 1.0, 1.0, 1.0, 1.0, 0.0, 0.0, 1.0, 1.0, 0.0, 0.0, 1.0, 0.0, 0.0, 1.0, 0.0, 1.0, 1.0, 0.0, 1.0, 0.4, 1.0, 1.0, 0.0, 0.6, 1.0, 0.4, 1.0, 0.0, 0.0, 1.0, 0.0, 0.4, 1.0, 0.6, 1.0, 1.0, 0.0, 0.4, 1.0, 1.0, 0.0, 0.0, 0.0, 1.0, 1.0, 0.0, 0.0, 1.0, 0.0, 1.0, 1.0, 0.0, 1.0, 0.0, 0.0, 0.4, 0.0, 0.6, 0.0, 1.0, 1.0, 0.4, 0.0, 1.0, 1.0, 0.0, 1.0, 1.0, 1.0, 1.0, 0.0, 0.0, 0.0, 1.0, 1.0, 0.0, 0.0, 0.0, 1.0, 0.4, 1.0, 1.0, 0.0, 0.6, 1.0, 0.4, 1.0, 0.0, 0.0, 1.0, 0.0, 0.6, 0.0, 0.4, 0.0, 0.0, 1.0, 0.6, 0.0, 0.0, 1.0, 1.0, 1.0, 0.6, 1.0, 0.0, 0.0, 0.4, 1.0, 0.6, 1.0, 1.0, 0.0, 0.0, 0.0])
me_shape_9_indexedfaceset.materials.append(mat_plastic_chip_detailed)
me_shape_9_indexedfaceset.materials.append(mat_metal_goldpins_1)
me_shape_9_indexedfaceset.update()

# ---- objects
ob_shape_9_indexedfaceset = bpy.data.objects.new('SHAPE_9_IndexedFaceSet', me_shape_9_indexedfaceset)

# ---- transforms, parenting, visibility, modifiers, constraints
ob_shape_9_indexedfaceset.location = (0.0, 0.0, 0.0)
ob_shape_9_indexedfaceset.rotation_euler = (-0.0, 0.0, -1.571)
ob_shape_9_indexedfaceset.scale = (2.54, 2.54, 2.54)
_m = ob_shape_9_indexedfaceset.modifiers.new('Bevel', 'BEVEL')
_m.segments = 3
_m = ob_shape_9_indexedfaceset.modifiers.new('Auto Smooth', 'NODES')
_m.node_group = ng_auto_smooth
_gi = [s.identifier for s in ng_auto_smooth.interface.items_tree if s.item_type == 'SOCKET' and s.in_out == 'INPUT']
_m[_gi[1]] = 0.5236  # Angle

# ---- collection membership
col_collection.objects.link(ob_shape_9_indexedfaceset)

# ---- scene / render settings (as saved in the file)
scene.frame_start = 1; scene.frame_end = 250; scene.frame_set(1)
scene.render.engine = 'BLENDER_EEVEE_NEXT'
scene.cycles.sampling_pattern = 'TABULATED_SOBOL'
scene.cycles.use_light_tree = False
scene.view_settings.view_transform = 'Filmic'
bpy.context.view_layer.update()

# ---- added for rendering (the .blend has no active camera and no usable light): camera, sun
cam_auto = bpy.data.cameras.new('AutoCamera')
cam_auto.lens = 50.0
cam_auto.sensor_width = 36.0
cam_auto.clip_end = 1000.0
ob_auto_camera = bpy.data.objects.new('AutoCamera', cam_auto)
scene.collection.objects.link(ob_auto_camera)
ob_auto_camera.location = (15.8308, -21.283, 14.5687)
ob_auto_camera.rotation_euler = (1.09748, -7.21219e-08, 0.694738)
scene.camera = ob_auto_camera
light_auto_sun = bpy.data.lights.new('AutoSun', 'SUN')
light_auto_sun.energy = 3.0
light_auto_sun.angle = 0.0523599
ob_auto_sun = bpy.data.objects.new('AutoSun', light_auto_sun)
scene.collection.objects.link(ob_auto_sun)
ob_auto_sun.rotation_euler = (0.872665, 0.174533, 0.523599)
bpy.context.view_layer.update()
